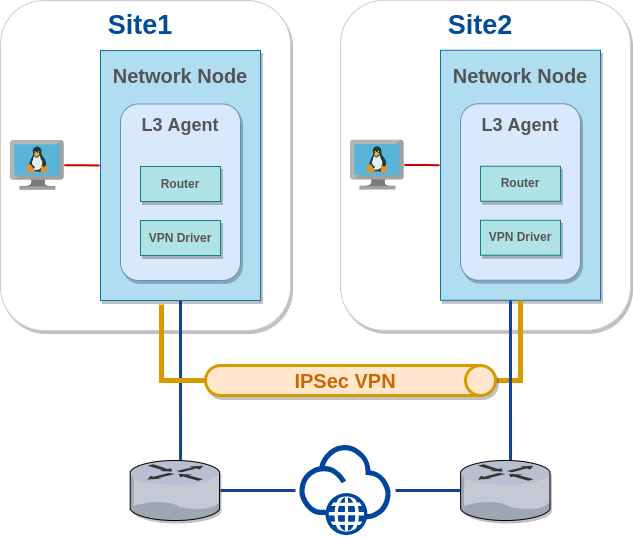

The diagram above was exported from draw.io. Its source (the exported page's mxGraphModel, read from the mxfile embedded in the PNG):
<mxGraphModel dx="1350" dy="773" grid="1" gridSize="10" guides="1" tooltips="1" connect="1" arrows="1" fold="1" page="1" pageScale="1" pageWidth="827" pageHeight="1169" math="0" shadow="0">
  <root>
    <mxCell id="0" />
    <mxCell id="1" parent="0" />
    <mxCell id="PSm7PcZ8r5l9EQsftDKb-1" value="" style="rounded=1;whiteSpace=wrap;html=1;shadow=1;sketch=0;glass=0;strokeColor=#CCCCCC;" vertex="1" parent="1">
      <mxGeometry x="50" y="40" width="290" height="330" as="geometry" />
    </mxCell>
    <mxCell id="PSm7PcZ8r5l9EQsftDKb-11" style="edgeStyle=orthogonalEdgeStyle;rounded=0;orthogonalLoop=1;jettySize=auto;html=1;entryX=-0.006;entryY=0.46;entryDx=0;entryDy=0;entryPerimeter=0;fontSize=19;fontColor=#545454;endArrow=none;endFill=0;strokeColor=#CC0000;strokeWidth=2;fillColor=#fad9d5;" edge="1" parent="1" source="PSm7PcZ8r5l9EQsftDKb-2" target="PSm7PcZ8r5l9EQsftDKb-3">
      <mxGeometry relative="1" as="geometry" />
    </mxCell>
    <mxCell id="PSm7PcZ8r5l9EQsftDKb-2" value="" style="sketch=0;aspect=fixed;html=1;points=[];align=center;image;fontSize=12;image=img/lib/mscae/VM_Linux.svg;" vertex="1" parent="1">
      <mxGeometry x="60" y="180" width="53.8" height="49.5" as="geometry" />
    </mxCell>
    <mxCell id="PSm7PcZ8r5l9EQsftDKb-50" style="edgeStyle=orthogonalEdgeStyle;rounded=0;orthogonalLoop=1;jettySize=auto;html=1;entryX=0.558;entryY=0.167;entryDx=0;entryDy=0;entryPerimeter=0;fontSize=20;fontColor=#CC6600;endArrow=none;endFill=0;strokeColor=#0E4496;strokeWidth=3;fillColor=#dae8fc;exitX=0.5;exitY=1;exitDx=0;exitDy=0;" edge="1" parent="1" source="PSm7PcZ8r5l9EQsftDKb-3" target="PSm7PcZ8r5l9EQsftDKb-32">
      <mxGeometry relative="1" as="geometry" />
    </mxCell>
    <mxCell id="PSm7PcZ8r5l9EQsftDKb-3" value="" style="rounded=0;whiteSpace=wrap;html=1;shadow=1;fillColor=#b1ddf0;strokeColor=#10739e;glass=0;sketch=0;" vertex="1" parent="1">
      <mxGeometry x="150" y="90" width="160" height="250" as="geometry" />
    </mxCell>
    <mxCell id="PSm7PcZ8r5l9EQsftDKb-5" value="" style="rounded=1;whiteSpace=wrap;html=1;shadow=1;fillColor=#dae8fc;strokeColor=#6c8ebf;" vertex="1" parent="1">
      <mxGeometry x="170" y="143.5" width="120" height="176.5" as="geometry" />
    </mxCell>
    <mxCell id="PSm7PcZ8r5l9EQsftDKb-6" value="Router" style="rounded=0;whiteSpace=wrap;html=1;shadow=1;fillColor=#b0e3e6;strokeColor=#0e8088;fontColor=#545454;fontStyle=1" vertex="1" parent="1">
      <mxGeometry x="190" y="206" width="80" height="35" as="geometry" />
    </mxCell>
    <mxCell id="PSm7PcZ8r5l9EQsftDKb-8" value="VPN Driver" style="rounded=0;whiteSpace=wrap;html=1;shadow=1;fillColor=#b0e3e6;strokeColor=#0e8088;fontColor=#545454;fontStyle=1" vertex="1" parent="1">
      <mxGeometry x="190" y="260" width="80" height="35" as="geometry" />
    </mxCell>
    <mxCell id="PSm7PcZ8r5l9EQsftDKb-9" value="&lt;font color=&quot;#545454&quot; style=&quot;font-size: 20px&quot;&gt;Network Node&lt;/font&gt;" style="text;html=1;strokeColor=none;fillColor=none;align=center;verticalAlign=middle;whiteSpace=wrap;rounded=0;shadow=1;glass=0;sketch=0;fontStyle=1" vertex="1" parent="1">
      <mxGeometry x="140" y="100" width="180" height="30" as="geometry" />
    </mxCell>
    <mxCell id="PSm7PcZ8r5l9EQsftDKb-10" value="&lt;font color=&quot;#545454&quot; style=&quot;font-size: 18px;&quot;&gt;&lt;span style=&quot;font-size: 18px;&quot;&gt;L3 Agent&lt;/span&gt;&lt;/font&gt;" style="text;html=1;strokeColor=none;fillColor=none;align=center;verticalAlign=middle;whiteSpace=wrap;rounded=0;shadow=1;glass=0;sketch=0;fontStyle=1;fontSize=18;" vertex="1" parent="1">
      <mxGeometry x="140" y="150" width="180" height="30" as="geometry" />
    </mxCell>
    <mxCell id="PSm7PcZ8r5l9EQsftDKb-12" value="&lt;font style=&quot;font-size: 27px&quot; color=&quot;#004c99&quot;&gt;Site1&lt;/font&gt;" style="text;html=1;strokeColor=none;fillColor=none;align=center;verticalAlign=middle;whiteSpace=wrap;rounded=0;shadow=1;glass=0;sketch=0;fontStyle=1;strokeWidth=3;" vertex="1" parent="1">
      <mxGeometry x="100" y="50" width="180" height="30" as="geometry" />
    </mxCell>
    <mxCell id="PSm7PcZ8r5l9EQsftDKb-13" value="" style="rounded=1;whiteSpace=wrap;html=1;shadow=1;sketch=0;glass=0;strokeColor=#CCCCCC;" vertex="1" parent="1">
      <mxGeometry x="390" y="39.75" width="290" height="330" as="geometry" />
    </mxCell>
    <mxCell id="PSm7PcZ8r5l9EQsftDKb-14" style="edgeStyle=orthogonalEdgeStyle;rounded=0;orthogonalLoop=1;jettySize=auto;html=1;entryX=-0.006;entryY=0.46;entryDx=0;entryDy=0;entryPerimeter=0;fontSize=19;fontColor=#545454;endArrow=none;endFill=0;strokeColor=#CC0000;strokeWidth=2;fillColor=#fad9d5;" edge="1" parent="1" source="PSm7PcZ8r5l9EQsftDKb-15" target="PSm7PcZ8r5l9EQsftDKb-16">
      <mxGeometry relative="1" as="geometry" />
    </mxCell>
    <mxCell id="PSm7PcZ8r5l9EQsftDKb-15" value="" style="sketch=0;aspect=fixed;html=1;points=[];align=center;image;fontSize=12;image=img/lib/mscae/VM_Linux.svg;" vertex="1" parent="1">
      <mxGeometry x="400" y="179.75" width="53.8" height="49.5" as="geometry" />
    </mxCell>
    <mxCell id="PSm7PcZ8r5l9EQsftDKb-16" value="" style="rounded=0;whiteSpace=wrap;html=1;shadow=1;fillColor=#b1ddf0;strokeColor=#10739e;glass=0;sketch=0;" vertex="1" parent="1">
      <mxGeometry x="490" y="89.75" width="160" height="250" as="geometry" />
    </mxCell>
    <mxCell id="PSm7PcZ8r5l9EQsftDKb-17" value="" style="rounded=1;whiteSpace=wrap;html=1;shadow=1;fillColor=#dae8fc;strokeColor=#6c8ebf;" vertex="1" parent="1">
      <mxGeometry x="510" y="143.25" width="120" height="176.5" as="geometry" />
    </mxCell>
    <mxCell id="PSm7PcZ8r5l9EQsftDKb-18" value="Router" style="rounded=0;whiteSpace=wrap;html=1;shadow=1;fillColor=#b0e3e6;strokeColor=#0e8088;fontColor=#545454;fontStyle=1" vertex="1" parent="1">
      <mxGeometry x="530" y="205.75" width="80" height="35" as="geometry" />
    </mxCell>
    <mxCell id="PSm7PcZ8r5l9EQsftDKb-19" value="VPN Driver" style="rounded=0;whiteSpace=wrap;html=1;shadow=1;fillColor=#b0e3e6;strokeColor=#0e8088;fontColor=#545454;fontStyle=1" vertex="1" parent="1">
      <mxGeometry x="530" y="259.75" width="80" height="35" as="geometry" />
    </mxCell>
    <mxCell id="PSm7PcZ8r5l9EQsftDKb-20" value="&lt;font color=&quot;#545454&quot; style=&quot;font-size: 20px&quot;&gt;Network Node&lt;/font&gt;" style="text;html=1;strokeColor=none;fillColor=none;align=center;verticalAlign=middle;whiteSpace=wrap;rounded=0;shadow=1;glass=0;sketch=0;fontStyle=1" vertex="1" parent="1">
      <mxGeometry x="480" y="99.75" width="180" height="30" as="geometry" />
    </mxCell>
    <mxCell id="PSm7PcZ8r5l9EQsftDKb-21" value="&lt;font color=&quot;#545454&quot; style=&quot;font-size: 18px;&quot;&gt;&lt;span style=&quot;font-size: 18px;&quot;&gt;L3 Agent&lt;/span&gt;&lt;/font&gt;" style="text;html=1;strokeColor=none;fillColor=none;align=center;verticalAlign=middle;whiteSpace=wrap;rounded=0;shadow=1;glass=0;sketch=0;fontStyle=1;fontSize=18;" vertex="1" parent="1">
      <mxGeometry x="480" y="149.75" width="180" height="30" as="geometry" />
    </mxCell>
    <mxCell id="PSm7PcZ8r5l9EQsftDKb-22" value="&lt;font style=&quot;font-size: 27px&quot; color=&quot;#004c99&quot;&gt;Site2&lt;/font&gt;" style="text;html=1;strokeColor=none;fillColor=none;align=center;verticalAlign=middle;whiteSpace=wrap;rounded=0;shadow=1;glass=0;sketch=0;fontStyle=1;strokeWidth=3;" vertex="1" parent="1">
      <mxGeometry x="440" y="49.75" width="180" height="30" as="geometry" />
    </mxCell>
    <mxCell id="PSm7PcZ8r5l9EQsftDKb-29" value="" style="perimeter=ellipsePerimeter;html=1;align=center;shadow=0;dashed=0;fontColor=#4277BB;labelBackgroundColor=#ffffff;fontSize=12;spacingTop=3;image;image=img/lib/ibm/vpc/Internet.svg;rounded=1;glass=0;sketch=0;strokeColor=#CCCCCC;strokeWidth=3;" vertex="1" parent="1">
      <mxGeometry x="345" y="485" width="100" height="90" as="geometry" />
    </mxCell>
    <mxCell id="PSm7PcZ8r5l9EQsftDKb-52" style="edgeStyle=orthogonalEdgeStyle;rounded=0;orthogonalLoop=1;jettySize=auto;html=1;entryX=0;entryY=0.5;entryDx=0;entryDy=0;fontSize=20;fontColor=#CC6600;endArrow=none;endFill=0;strokeColor=#0E4496;strokeWidth=3;fillColor=#dae8fc;" edge="1" parent="1" source="PSm7PcZ8r5l9EQsftDKb-32" target="PSm7PcZ8r5l9EQsftDKb-29">
      <mxGeometry relative="1" as="geometry" />
    </mxCell>
    <mxCell id="PSm7PcZ8r5l9EQsftDKb-32" value="" style="verticalLabelPosition=bottom;sketch=0;aspect=fixed;html=1;verticalAlign=top;strokeColor=none;align=center;outlineConnect=0;shape=mxgraph.citrix.router;rounded=1;shadow=1;glass=0;fontSize=27;fontColor=#004C99;" vertex="1" parent="1">
      <mxGeometry x="179.59" y="500" width="90.41" height="60" as="geometry" />
    </mxCell>
    <mxCell id="PSm7PcZ8r5l9EQsftDKb-47" style="edgeStyle=orthogonalEdgeStyle;rounded=0;orthogonalLoop=1;jettySize=auto;html=1;fontSize=27;fontColor=#004C99;endArrow=none;endFill=0;strokeColor=#d79b00;strokeWidth=5;exitX=0.5;exitY=0;exitDx=0;exitDy=0;exitPerimeter=0;fillColor=#ffe6cc;" edge="1" parent="1" source="PSm7PcZ8r5l9EQsftDKb-45">
      <mxGeometry relative="1" as="geometry">
        <mxPoint x="570" y="340" as="targetPoint" />
      </mxGeometry>
    </mxCell>
    <mxCell id="PSm7PcZ8r5l9EQsftDKb-45" value="" style="shape=cylinder3;whiteSpace=wrap;html=1;boundedLbl=1;backgroundOutline=1;size=15;rounded=1;shadow=1;glass=0;sketch=0;fontSize=27;strokeColor=#d79b00;strokeWidth=3;rotation=90;fillColor=#ffe6cc;" vertex="1" parent="1">
      <mxGeometry x="385" y="275" width="30" height="290" as="geometry" />
    </mxCell>
    <mxCell id="PSm7PcZ8r5l9EQsftDKb-48" style="edgeStyle=orthogonalEdgeStyle;rounded=0;orthogonalLoop=1;jettySize=auto;html=1;fontSize=27;fontColor=#004C99;endArrow=none;endFill=0;strokeColor=#d79b00;strokeWidth=5;exitX=0.5;exitY=1;exitDx=0;exitDy=0;exitPerimeter=0;fillColor=#ffe6cc;entryX=0.381;entryY=1.016;entryDx=0;entryDy=0;entryPerimeter=0;" edge="1" parent="1" source="PSm7PcZ8r5l9EQsftDKb-45" target="PSm7PcZ8r5l9EQsftDKb-3">
      <mxGeometry relative="1" as="geometry">
        <mxPoint x="200.41000000000003" y="395.25" as="sourcePoint" />
        <mxPoint x="223" y="320" as="targetPoint" />
      </mxGeometry>
    </mxCell>
    <mxCell id="PSm7PcZ8r5l9EQsftDKb-49" value="&lt;b&gt;&lt;font style=&quot;font-size: 20px&quot;&gt;IPSec VPN&lt;/font&gt;&lt;/b&gt;" style="text;html=1;strokeColor=none;fillColor=none;align=center;verticalAlign=middle;whiteSpace=wrap;rounded=0;shadow=1;glass=0;sketch=0;fontSize=11;fontColor=#CC6600;" vertex="1" parent="1">
      <mxGeometry x="320" y="405" width="150" height="30" as="geometry" />
    </mxCell>
    <mxCell id="PSm7PcZ8r5l9EQsftDKb-51" style="edgeStyle=orthogonalEdgeStyle;rounded=0;orthogonalLoop=1;jettySize=auto;html=1;entryX=0.558;entryY=0.167;entryDx=0;entryDy=0;entryPerimeter=0;fontSize=20;fontColor=#CC6600;endArrow=none;endFill=0;strokeColor=#0E4496;strokeWidth=3;fillColor=#dae8fc;exitX=0.5;exitY=1;exitDx=0;exitDy=0;" edge="1" parent="1">
      <mxGeometry relative="1" as="geometry">
        <mxPoint x="560" y="340" as="sourcePoint" />
        <mxPoint x="560.0387799999999" y="510.02" as="targetPoint" />
      </mxGeometry>
    </mxCell>
    <mxCell id="PSm7PcZ8r5l9EQsftDKb-53" style="edgeStyle=orthogonalEdgeStyle;rounded=0;orthogonalLoop=1;jettySize=auto;html=1;fontSize=20;fontColor=#CC6600;endArrow=none;endFill=0;strokeColor=#0E4496;strokeWidth=3;fillColor=#dae8fc;" edge="1" parent="1" source="PSm7PcZ8r5l9EQsftDKb-44" target="PSm7PcZ8r5l9EQsftDKb-29">
      <mxGeometry relative="1" as="geometry" />
    </mxCell>
    <mxCell id="PSm7PcZ8r5l9EQsftDKb-44" value="" style="verticalLabelPosition=bottom;sketch=0;aspect=fixed;html=1;verticalAlign=top;strokeColor=none;align=center;outlineConnect=0;shape=mxgraph.citrix.router;rounded=1;shadow=1;glass=0;fontSize=27;fontColor=#004C99;" vertex="1" parent="1">
      <mxGeometry x="509.99999999999994" y="500" width="90.41" height="60" as="geometry" />
    </mxCell>
  </root>
</mxGraphModel>